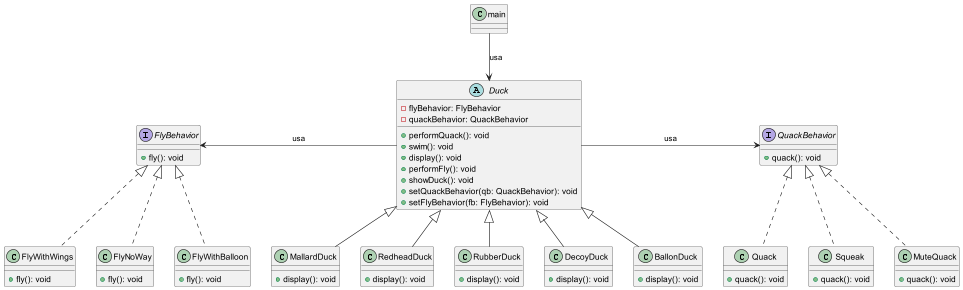

The diagram above was rendered by PlantUML. Its source (embedded in the PNG):
@startuml
'https://plantuml.com/class-diagram

'Clases'
abstract class Duck {
    -flyBehavior: FlyBehavior
    -quackBehavior: QuackBehavior
    +performQuack(): void
    +swim(): void
    +display(): void
    +performFly(): void
    +showDuck(): void
    +setQuackBehavior(qb: QuackBehavior): void
    +setFlyBehavior(fb: FlyBehavior): void
}

class MallardDuck extends Duck {
    +display(): void
}
class RedheadDuck extends Duck {
    +display(): void
}
class RubberDuck extends Duck {
    +display(): void
}
class DecoyDuck extends Duck {
    +display(): void
}
class BallonDuck extends Duck {
    +display(): void
}

'FlyBehavior and QuackBehavior are interfaces'
interface FlyBehavior {
    +fly(): void
}
class FlyWithWings implements FlyBehavior {
    +fly(): void
}
class FlyNoWay implements FlyBehavior {
    +fly(): void
}
class FlyWithBalloon implements FlyBehavior {
    +fly(): void
}

interface QuackBehavior {
    +quack(): void
}
class Quack implements QuackBehavior {
    +quack(): void
}
class Squeak implements QuackBehavior {
    +quack(): void
}
class MuteQuack implements QuackBehavior {
    +quack(): void
}

main -down-> Duck: usa
Duck -left-> FlyBehavior: usa
Duck -right-> QuackBehavior: usa

'List of Ducks'

@enduml